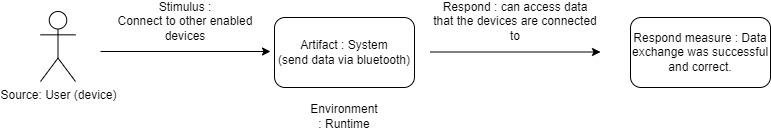

The diagram above was exported from draw.io. Its source (the exported page's mxGraphModel, read from the mxfile embedded in the PNG):
<mxGraphModel dx="875" dy="401" grid="1" gridSize="10" guides="1" tooltips="1" connect="1" arrows="1" fold="1" page="1" pageScale="1" pageWidth="827" pageHeight="1169" math="0" shadow="0">
  <root>
    <mxCell id="0" />
    <mxCell id="1" parent="0" />
    <mxCell id="TQT1pyoHHKq4G5meKMuT-1" value="Source: User (device)" style="shape=umlActor;verticalLabelPosition=bottom;verticalAlign=top;html=1;outlineConnect=0;" vertex="1" parent="1">
      <mxGeometry x="40" y="330" width="35" height="70" as="geometry" />
    </mxCell>
    <mxCell id="TQT1pyoHHKq4G5meKMuT-2" value="" style="endArrow=classic;html=1;rounded=0;" edge="1" parent="1">
      <mxGeometry width="50" height="50" relative="1" as="geometry">
        <mxPoint x="100" y="370" as="sourcePoint" />
        <mxPoint x="270" y="370" as="targetPoint" />
      </mxGeometry>
    </mxCell>
    <mxCell id="TQT1pyoHHKq4G5meKMuT-3" value="Stimulus :&lt;br&gt;Connect to other enabled devices" style="text;html=1;strokeColor=none;fillColor=none;align=center;verticalAlign=middle;whiteSpace=wrap;rounded=0;" vertex="1" parent="1">
      <mxGeometry x="110" y="320" width="150" height="40" as="geometry" />
    </mxCell>
    <mxCell id="TQT1pyoHHKq4G5meKMuT-4" value="Artifact : System&lt;br&gt;(send data via bluetooth)" style="rounded=1;whiteSpace=wrap;html=1;" vertex="1" parent="1">
      <mxGeometry x="274" y="336" width="140" height="70" as="geometry" />
    </mxCell>
    <mxCell id="TQT1pyoHHKq4G5meKMuT-5" value="Environment : Runtime&lt;br&gt;" style="text;html=1;strokeColor=none;fillColor=none;align=center;verticalAlign=middle;whiteSpace=wrap;rounded=0;" vertex="1" parent="1">
      <mxGeometry x="314" y="420" width="60" height="30" as="geometry" />
    </mxCell>
    <mxCell id="TQT1pyoHHKq4G5meKMuT-6" value="Respond :&amp;nbsp;can access data that the devices are connected to" style="text;html=1;strokeColor=none;fillColor=none;align=center;verticalAlign=middle;whiteSpace=wrap;rounded=0;" vertex="1" parent="1">
      <mxGeometry x="430" y="325" width="170" height="30" as="geometry" />
    </mxCell>
    <mxCell id="TQT1pyoHHKq4G5meKMuT-7" value="" style="endArrow=classic;html=1;rounded=0;" edge="1" parent="1">
      <mxGeometry width="50" height="50" relative="1" as="geometry">
        <mxPoint x="430" y="370.5" as="sourcePoint" />
        <mxPoint x="600" y="370.5" as="targetPoint" />
      </mxGeometry>
    </mxCell>
    <mxCell id="TQT1pyoHHKq4G5meKMuT-8" value="Respond measure :&amp;nbsp;Data exchange was successful and correct." style="rounded=1;whiteSpace=wrap;html=1;" vertex="1" parent="1">
      <mxGeometry x="630" y="336" width="140" height="70" as="geometry" />
    </mxCell>
  </root>
</mxGraphModel>